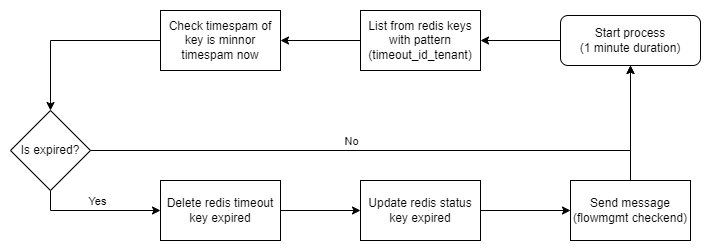

The diagram above was exported from draw.io. Its source (the exported page's mxGraphModel, read from the mxfile embedded in the PNG):
<mxGraphModel dx="1434" dy="746" grid="1" gridSize="10" guides="1" tooltips="1" connect="1" arrows="1" fold="1" page="1" pageScale="1" pageWidth="827" pageHeight="1169" math="0" shadow="0">
  <root>
    <mxCell id="WIyWlLk6GJQsqaUBKTNV-0" />
    <mxCell id="WIyWlLk6GJQsqaUBKTNV-1" parent="WIyWlLk6GJQsqaUBKTNV-0" />
    <mxCell id="_EQXiqpL0hkQ1_2m8v17-1" value="List from redis keys with pattern&lt;div&gt;(timeout_id_tenant)&lt;/div&gt;" style="rounded=0;whiteSpace=wrap;html=1;" parent="WIyWlLk6GJQsqaUBKTNV-1" vertex="1">
      <mxGeometry x="400" y="80" width="120" height="60" as="geometry" />
    </mxCell>
    <mxCell id="_EQXiqpL0hkQ1_2m8v17-15" value="" style="edgeStyle=orthogonalEdgeStyle;rounded=0;orthogonalLoop=1;jettySize=auto;html=1;" parent="WIyWlLk6GJQsqaUBKTNV-1" source="_EQXiqpL0hkQ1_2m8v17-1" target="_EQXiqpL0hkQ1_2m8v17-14" edge="1">
      <mxGeometry relative="1" as="geometry">
        <mxPoint x="165" y="295" as="sourcePoint" />
      </mxGeometry>
    </mxCell>
    <mxCell id="_EQXiqpL0hkQ1_2m8v17-48" value="" style="edgeStyle=orthogonalEdgeStyle;rounded=0;orthogonalLoop=1;jettySize=auto;html=1;" parent="WIyWlLk6GJQsqaUBKTNV-1" source="_EQXiqpL0hkQ1_2m8v17-12" target="_EQXiqpL0hkQ1_2m8v17-1" edge="1">
      <mxGeometry relative="1" as="geometry" />
    </mxCell>
    <mxCell id="_EQXiqpL0hkQ1_2m8v17-12" value="Start process&lt;div&gt;(&lt;span style=&quot;background-color: initial;&quot;&gt;1 minute duration)&lt;/span&gt;&lt;/div&gt;" style="rounded=1;whiteSpace=wrap;html=1;" parent="WIyWlLk6GJQsqaUBKTNV-1" vertex="1">
      <mxGeometry x="600" y="85" width="140" height="50" as="geometry" />
    </mxCell>
    <mxCell id="gv84t6SfpOBObG4ao8-6-13" value="" style="edgeStyle=orthogonalEdgeStyle;rounded=0;orthogonalLoop=1;jettySize=auto;html=1;entryX=0.5;entryY=0;entryDx=0;entryDy=0;" parent="WIyWlLk6GJQsqaUBKTNV-1" source="_EQXiqpL0hkQ1_2m8v17-14" target="gv84t6SfpOBObG4ao8-6-12" edge="1">
      <mxGeometry relative="1" as="geometry" />
    </mxCell>
    <mxCell id="_EQXiqpL0hkQ1_2m8v17-14" value="Check timespam of key is minnor timespam now" style="whiteSpace=wrap;html=1;" parent="WIyWlLk6GJQsqaUBKTNV-1" vertex="1">
      <mxGeometry x="200" y="80" width="120" height="60" as="geometry" />
    </mxCell>
    <mxCell id="gv84t6SfpOBObG4ao8-6-9" value="" style="edgeStyle=orthogonalEdgeStyle;rounded=0;orthogonalLoop=1;jettySize=auto;html=1;" parent="WIyWlLk6GJQsqaUBKTNV-1" source="gv84t6SfpOBObG4ao8-6-6" target="gv84t6SfpOBObG4ao8-6-8" edge="1">
      <mxGeometry relative="1" as="geometry" />
    </mxCell>
    <mxCell id="gv84t6SfpOBObG4ao8-6-6" value="Delete redis timeout key expired" style="whiteSpace=wrap;html=1;" parent="WIyWlLk6GJQsqaUBKTNV-1" vertex="1">
      <mxGeometry x="200" y="250" width="120" height="60" as="geometry" />
    </mxCell>
    <mxCell id="gv84t6SfpOBObG4ao8-6-11" value="" style="edgeStyle=orthogonalEdgeStyle;rounded=0;orthogonalLoop=1;jettySize=auto;html=1;" parent="WIyWlLk6GJQsqaUBKTNV-1" source="gv84t6SfpOBObG4ao8-6-8" target="gv84t6SfpOBObG4ao8-6-10" edge="1">
      <mxGeometry relative="1" as="geometry" />
    </mxCell>
    <mxCell id="gv84t6SfpOBObG4ao8-6-8" value="Update redis status&lt;div&gt;key expired&lt;/div&gt;" style="whiteSpace=wrap;html=1;" parent="WIyWlLk6GJQsqaUBKTNV-1" vertex="1">
      <mxGeometry x="400" y="250" width="120" height="60" as="geometry" />
    </mxCell>
    <mxCell id="gv84t6SfpOBObG4ao8-6-17" value="" style="edgeStyle=orthogonalEdgeStyle;rounded=0;orthogonalLoop=1;jettySize=auto;html=1;" parent="WIyWlLk6GJQsqaUBKTNV-1" source="gv84t6SfpOBObG4ao8-6-10" target="_EQXiqpL0hkQ1_2m8v17-12" edge="1">
      <mxGeometry relative="1" as="geometry" />
    </mxCell>
    <mxCell id="gv84t6SfpOBObG4ao8-6-10" value="Send message&lt;div&gt;(flowmgmt checkend)&lt;/div&gt;" style="whiteSpace=wrap;html=1;" parent="WIyWlLk6GJQsqaUBKTNV-1" vertex="1">
      <mxGeometry x="610" y="250" width="120" height="60" as="geometry" />
    </mxCell>
    <mxCell id="gv84t6SfpOBObG4ao8-6-19" value="" style="edgeStyle=orthogonalEdgeStyle;rounded=0;orthogonalLoop=1;jettySize=auto;html=1;entryX=0;entryY=0.5;entryDx=0;entryDy=0;exitX=0.5;exitY=1;exitDx=0;exitDy=0;" parent="WIyWlLk6GJQsqaUBKTNV-1" source="gv84t6SfpOBObG4ao8-6-12" target="gv84t6SfpOBObG4ao8-6-6" edge="1">
      <mxGeometry relative="1" as="geometry">
        <mxPoint x="90" y="330" as="targetPoint" />
      </mxGeometry>
    </mxCell>
    <mxCell id="gv84t6SfpOBObG4ao8-6-21" value="Yes" style="edgeLabel;html=1;align=center;verticalAlign=middle;resizable=0;points=[];" parent="gv84t6SfpOBObG4ao8-6-19" vertex="1" connectable="0">
      <mxGeometry x="-0.1714" y="1" relative="1" as="geometry">
        <mxPoint x="12" y="-9" as="offset" />
      </mxGeometry>
    </mxCell>
    <mxCell id="gv84t6SfpOBObG4ao8-6-22" value="" style="edgeStyle=orthogonalEdgeStyle;rounded=0;orthogonalLoop=1;jettySize=auto;html=1;entryX=0.5;entryY=1;entryDx=0;entryDy=0;" parent="WIyWlLk6GJQsqaUBKTNV-1" source="gv84t6SfpOBObG4ao8-6-12" target="_EQXiqpL0hkQ1_2m8v17-12" edge="1">
      <mxGeometry relative="1" as="geometry" />
    </mxCell>
    <mxCell id="gv84t6SfpOBObG4ao8-6-23" value="No" style="edgeLabel;html=1;align=center;verticalAlign=middle;resizable=0;points=[];" parent="gv84t6SfpOBObG4ao8-6-22" vertex="1" connectable="0">
      <mxGeometry x="-0.0528" y="4" relative="1" as="geometry">
        <mxPoint x="-36" y="-6" as="offset" />
      </mxGeometry>
    </mxCell>
    <mxCell id="gv84t6SfpOBObG4ao8-6-12" value="Is expired?" style="rhombus;whiteSpace=wrap;html=1;" parent="WIyWlLk6GJQsqaUBKTNV-1" vertex="1">
      <mxGeometry x="50" y="180" width="80" height="80" as="geometry" />
    </mxCell>
  </root>
</mxGraphModel>